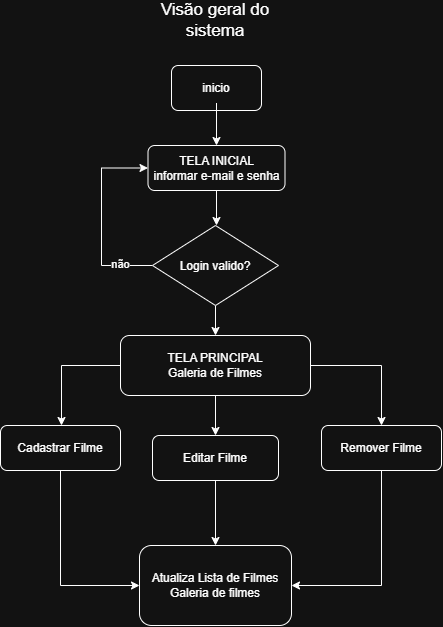

The diagram above was exported from draw.io. Its source (the exported page's mxGraphModel, read from the mxfile embedded in the PNG):
<mxGraphModel dx="774" dy="417" grid="1" gridSize="10" guides="1" tooltips="1" connect="1" arrows="1" fold="1" page="1" pageScale="1" pageWidth="827" pageHeight="1169" math="0" shadow="0">
  <root>
    <mxCell id="0" />
    <mxCell id="1" parent="0" />
    <mxCell id="SPkPcX8HlknvygSjIaMt-1" parent="1" style="text;html=1;whiteSpace=wrap;strokeColor=none;fillColor=none;align=center;verticalAlign=middle;rounded=0;" value="&lt;font style=&quot;font-size: 17px;&quot;&gt;Visão geral do sistema&lt;/font&gt;" vertex="1">
      <mxGeometry height="30" width="126" x="351" y="20" as="geometry" />
    </mxCell>
    <mxCell id="SPkPcX8HlknvygSjIaMt-2" parent="1" style="rounded=1;whiteSpace=wrap;html=1;" value="" vertex="1">
      <mxGeometry height="45" width="90" x="370" y="80" as="geometry" />
    </mxCell>
    <mxCell id="SPkPcX8HlknvygSjIaMt-6" edge="1" parent="1" source="SPkPcX8HlknvygSjIaMt-3" style="edgeStyle=orthogonalEdgeStyle;rounded=0;orthogonalLoop=1;jettySize=auto;html=1;" value="">
      <mxGeometry relative="1" as="geometry">
        <mxPoint x="415" y="160" as="targetPoint" />
      </mxGeometry>
    </mxCell>
    <mxCell id="SPkPcX8HlknvygSjIaMt-3" parent="1" style="text;html=1;whiteSpace=wrap;strokeColor=none;fillColor=none;align=center;verticalAlign=middle;rounded=0;" value="inicio" vertex="1">
      <mxGeometry height="30" width="60" x="385" y="87.5" as="geometry" />
    </mxCell>
    <mxCell id="SPkPcX8HlknvygSjIaMt-10" edge="1" parent="1" source="SPkPcX8HlknvygSjIaMt-8" style="edgeStyle=orthogonalEdgeStyle;rounded=0;orthogonalLoop=1;jettySize=auto;html=1;" value="">
      <mxGeometry relative="1" as="geometry">
        <mxPoint x="415" y="240" as="targetPoint" />
      </mxGeometry>
    </mxCell>
    <mxCell id="SPkPcX8HlknvygSjIaMt-8" parent="1" style="rounded=1;whiteSpace=wrap;html=1;" value="TELA INICIAL&lt;br&gt;informar e-mail e senha" vertex="1">
      <mxGeometry height="45" width="137" x="346.5" y="160" as="geometry" />
    </mxCell>
    <mxCell id="SPkPcX8HlknvygSjIaMt-12" edge="1" parent="1" source="SPkPcX8HlknvygSjIaMt-11" style="edgeStyle=orthogonalEdgeStyle;rounded=0;orthogonalLoop=1;jettySize=auto;html=1;entryX=0;entryY=0.5;entryDx=0;entryDy=0;" target="SPkPcX8HlknvygSjIaMt-8">
      <mxGeometry relative="1" as="geometry">
        <Array as="points">
          <mxPoint x="300" y="280" />
          <mxPoint x="300" y="182.5" />
        </Array>
        <mxPoint x="290" y="180" as="targetPoint" />
      </mxGeometry>
    </mxCell>
    <mxCell id="SPkPcX8HlknvygSjIaMt-13" connectable="0" parent="SPkPcX8HlknvygSjIaMt-12" style="edgeLabel;html=1;align=center;verticalAlign=middle;resizable=0;points=[];" value="não" vertex="1">
      <mxGeometry relative="1" x="-0.6581" y="-2" as="geometry">
        <mxPoint as="offset" />
      </mxGeometry>
    </mxCell>
    <mxCell id="SPkPcX8HlknvygSjIaMt-17" edge="1" parent="1" source="SPkPcX8HlknvygSjIaMt-11" style="edgeStyle=orthogonalEdgeStyle;rounded=0;orthogonalLoop=1;jettySize=auto;html=1;" target="SPkPcX8HlknvygSjIaMt-16" value="">
      <mxGeometry relative="1" as="geometry" />
    </mxCell>
    <mxCell id="SPkPcX8HlknvygSjIaMt-11" parent="1" style="rhombus;whiteSpace=wrap;html=1;shapeInside=1;" value="Login valido?" vertex="1">
      <mxGeometry height="80" width="126" x="351" y="240" as="geometry" />
    </mxCell>
    <mxCell id="SPkPcX8HlknvygSjIaMt-21" edge="1" parent="1" source="SPkPcX8HlknvygSjIaMt-16" style="edgeStyle=orthogonalEdgeStyle;rounded=0;orthogonalLoop=1;jettySize=auto;html=1;" target="SPkPcX8HlknvygSjIaMt-20" value="">
      <mxGeometry relative="1" as="geometry" />
    </mxCell>
    <mxCell id="SPkPcX8HlknvygSjIaMt-23" edge="1" parent="1" source="SPkPcX8HlknvygSjIaMt-16" style="edgeStyle=orthogonalEdgeStyle;rounded=0;orthogonalLoop=1;jettySize=auto;html=1;">
      <mxGeometry relative="1" as="geometry">
        <mxPoint x="260" y="440" as="targetPoint" />
      </mxGeometry>
    </mxCell>
    <mxCell id="SPkPcX8HlknvygSjIaMt-30" edge="1" parent="1" source="SPkPcX8HlknvygSjIaMt-16" style="edgeStyle=orthogonalEdgeStyle;rounded=0;orthogonalLoop=1;jettySize=auto;html=1;">
      <mxGeometry relative="1" as="geometry">
        <mxPoint x="580" y="440" as="targetPoint" />
      </mxGeometry>
    </mxCell>
    <mxCell id="SPkPcX8HlknvygSjIaMt-16" parent="1" style="rounded=1;whiteSpace=wrap;html=1;" value="TELA PRINCIPAL&lt;div&gt;Galeria de Filmes&lt;/div&gt;" vertex="1">
      <mxGeometry height="60" width="190" x="319" y="350" as="geometry" />
    </mxCell>
    <mxCell id="SPkPcX8HlknvygSjIaMt-32" edge="1" parent="1" source="SPkPcX8HlknvygSjIaMt-20" style="edgeStyle=orthogonalEdgeStyle;rounded=0;orthogonalLoop=1;jettySize=auto;html=1;">
      <mxGeometry relative="1" as="geometry">
        <mxPoint x="414" y="560" as="targetPoint" />
      </mxGeometry>
    </mxCell>
    <mxCell id="SPkPcX8HlknvygSjIaMt-20" parent="1" style="rounded=1;whiteSpace=wrap;html=1;" value="Editar Filme" vertex="1">
      <mxGeometry height="45" width="126" x="351" y="450" as="geometry" />
    </mxCell>
    <mxCell id="SPkPcX8HlknvygSjIaMt-26" edge="1" parent="1" style="edgeStyle=orthogonalEdgeStyle;rounded=0;orthogonalLoop=1;jettySize=auto;html=1;innerLoopWaypoints=1;exitX=0.5;exitY=1;exitDx=0;exitDy=0;">
      <mxGeometry relative="1" as="geometry">
        <mxPoint x="240" y="510" as="sourcePoint" />
        <mxPoint x="240" y="510" as="targetPoint" />
      </mxGeometry>
    </mxCell>
    <mxCell id="SPkPcX8HlknvygSjIaMt-35" edge="1" parent="1" source="SPkPcX8HlknvygSjIaMt-27" style="edgeStyle=orthogonalEdgeStyle;rounded=0;orthogonalLoop=1;jettySize=auto;html=1;entryX=1;entryY=0.5;entryDx=0;entryDy=0;" target="SPkPcX8HlknvygSjIaMt-31">
      <mxGeometry relative="1" as="geometry">
        <Array as="points">
          <mxPoint x="580" y="600" />
        </Array>
        <mxPoint x="580" y="600" as="targetPoint" />
      </mxGeometry>
    </mxCell>
    <mxCell id="SPkPcX8HlknvygSjIaMt-27" parent="1" style="rounded=1;whiteSpace=wrap;html=1;" value="Remover Filme" vertex="1">
      <mxGeometry height="45" width="120" x="520" y="440" as="geometry" />
    </mxCell>
    <mxCell id="SPkPcX8HlknvygSjIaMt-34" edge="1" parent="1" source="SPkPcX8HlknvygSjIaMt-28" style="edgeStyle=orthogonalEdgeStyle;rounded=0;orthogonalLoop=1;jettySize=auto;html=1;entryX=0;entryY=0.5;entryDx=0;entryDy=0;" target="SPkPcX8HlknvygSjIaMt-31">
      <mxGeometry relative="1" as="geometry">
        <Array as="points">
          <mxPoint x="259" y="600" />
        </Array>
        <mxPoint x="259" y="600" as="targetPoint" />
      </mxGeometry>
    </mxCell>
    <mxCell id="SPkPcX8HlknvygSjIaMt-28" parent="1" style="rounded=1;whiteSpace=wrap;html=1;" value="Cadastrar Filme" vertex="1">
      <mxGeometry height="45" width="120" x="199" y="440" as="geometry" />
    </mxCell>
    <mxCell id="SPkPcX8HlknvygSjIaMt-31" parent="1" style="rounded=1;whiteSpace=wrap;html=1;" value="Atualiza Lista de Filmes&lt;br&gt;Galeria de filmes" vertex="1">
      <mxGeometry height="80" width="152" x="338" y="560" as="geometry" />
    </mxCell>
  </root>
</mxGraphModel>